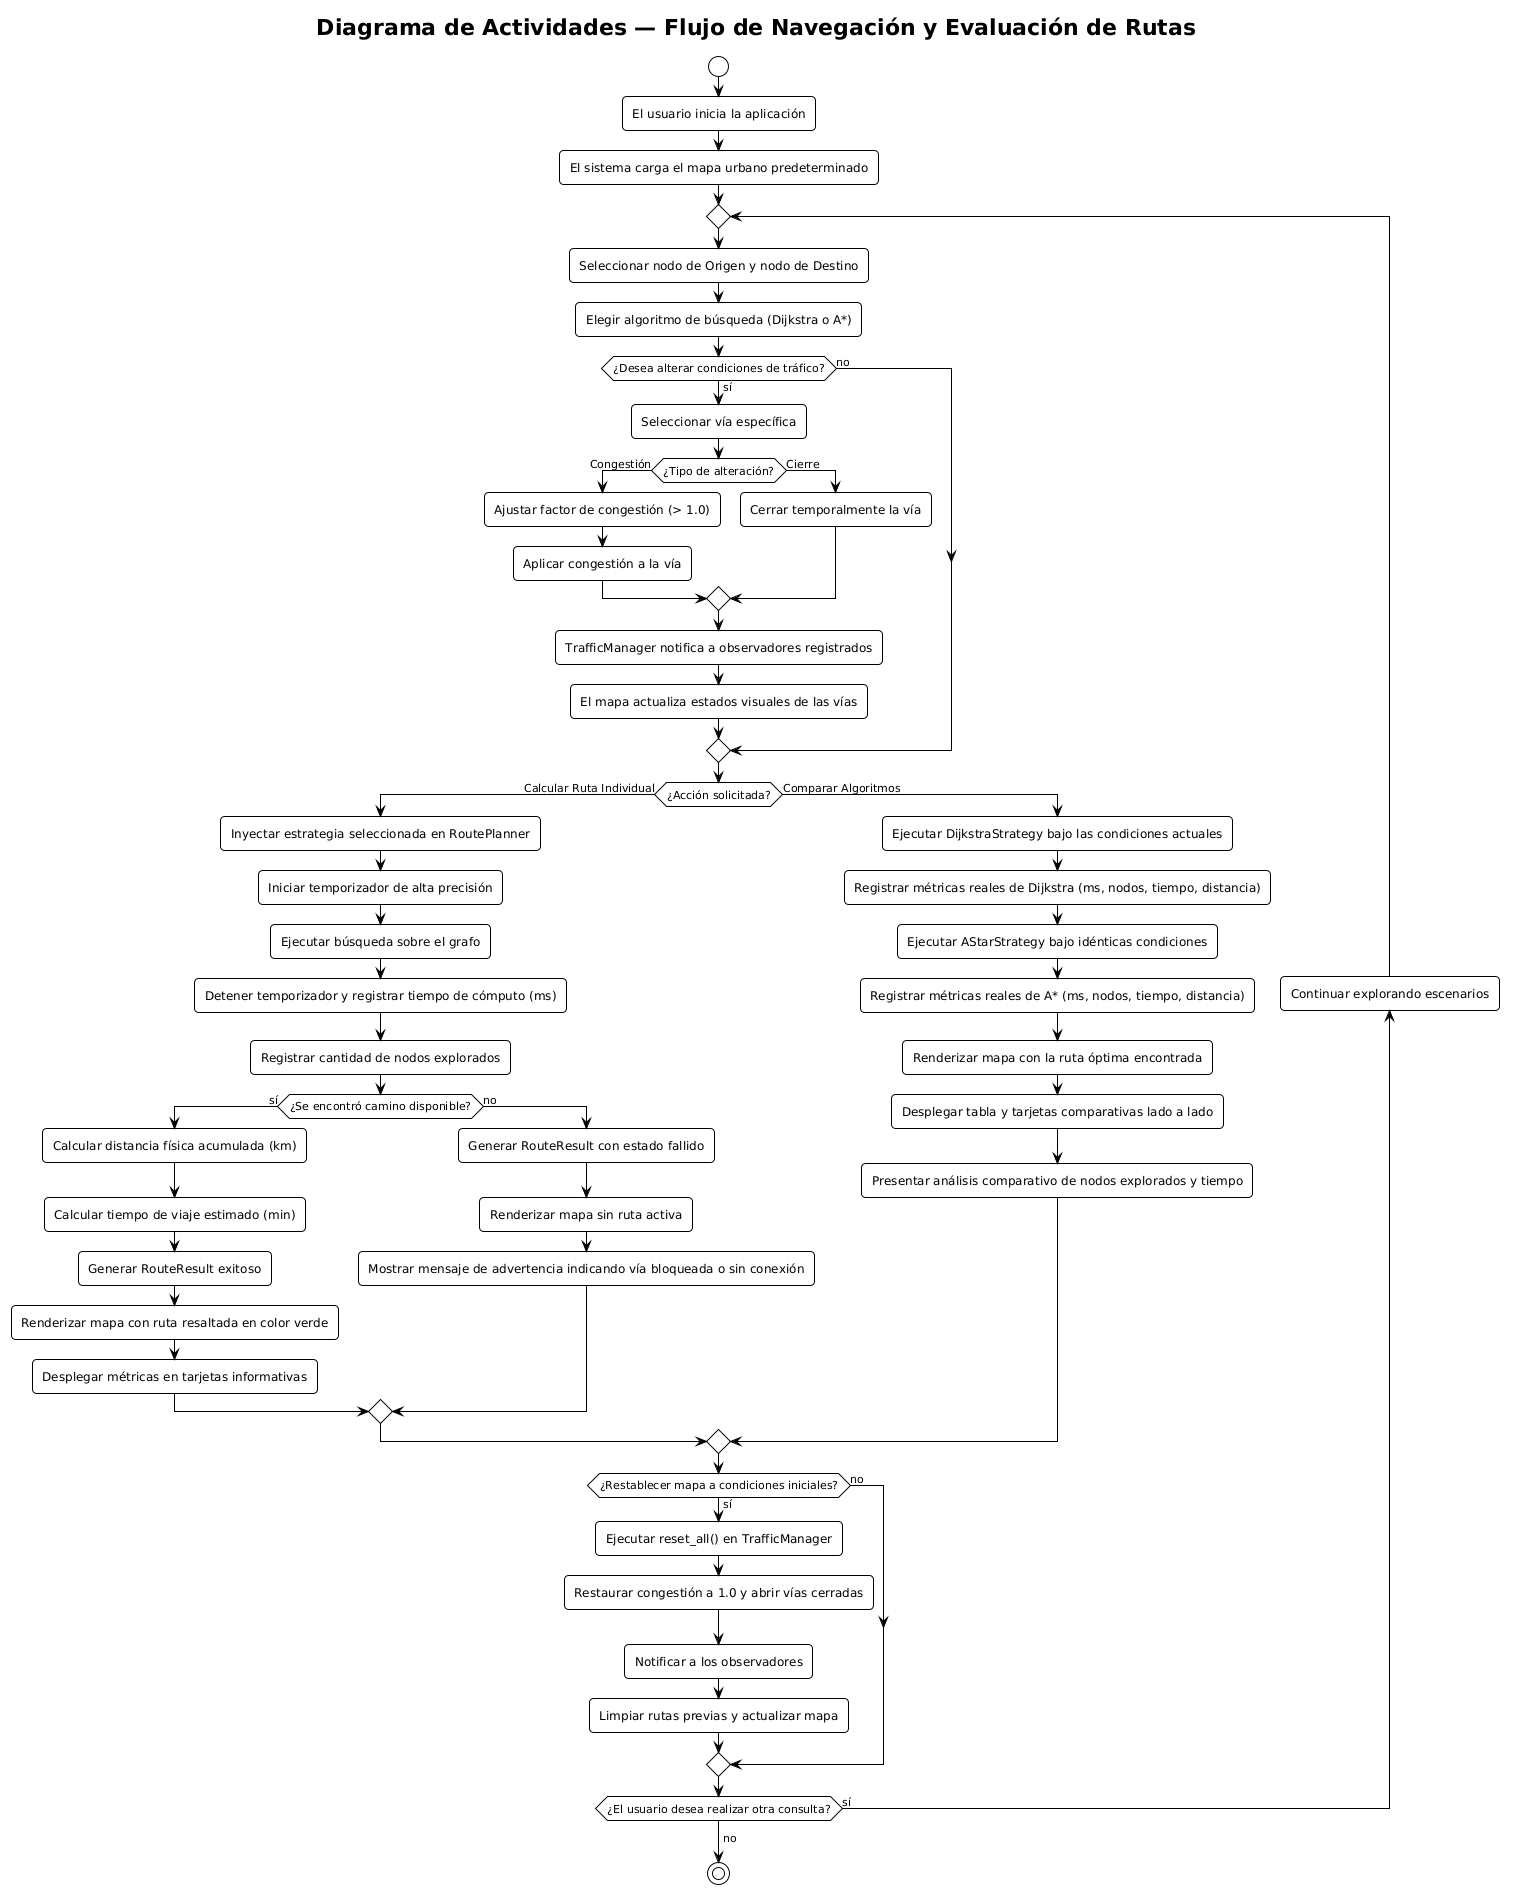

The diagram above was rendered by PlantUML. Its source (embedded in the PNG):
@startuml
!theme plain
skinparam shadowing false
skinparam defaultFontName Arial
skinparam roundCorner 8

title Diagrama de Actividades — Flujo de Navegación y Evaluación de Rutas

start

:El usuario inicia la aplicación;
:El sistema carga el mapa urbano predeterminado;

repeat
    :Seleccionar nodo de Origen y nodo de Destino;
    :Elegir algoritmo de búsqueda (Dijkstra o A*);

    if (¿Desea alterar condiciones de tráfico?) then (sí)
        :Seleccionar vía específica;
        if (¿Tipo de alteración?) then (Congestión)
            :Ajustar factor de congestión (> 1.0);
            :Aplicar congestión a la vía;
        else (Cierre)
            :Cerrar temporalmente la vía;
        endif
        :TrafficManager notifica a observadores registrados;
        :El mapa actualiza estados visuales de las vías;
    else (no)
    endif

    if (¿Acción solicitada?) then (Calcular Ruta Individual)
        :Inyectar estrategia seleccionada en RoutePlanner;
        :Iniciar temporizador de alta precisión;
        :Ejecutar búsqueda sobre el grafo;
        :Detener temporizador y registrar tiempo de cómputo (ms);
        :Registrar cantidad de nodos explorados;

        if (¿Se encontró camino disponible?) then (sí)
            :Calcular distancia física acumulada (km);
            :Calcular tiempo de viaje estimado (min);
            :Generar RouteResult exitoso;
            :Renderizar mapa con ruta resaltada en color verde;
            :Desplegar métricas en tarjetas informativas;
        else (no)
            :Generar RouteResult con estado fallido;
            :Renderizar mapa sin ruta activa;
            :Mostrar mensaje de advertencia indicando vía bloqueada o sin conexión;
        endif

    else (Comparar Algoritmos)
        :Ejecutar DijkstraStrategy bajo las condiciones actuales;
        :Registrar métricas reales de Dijkstra (ms, nodos, tiempo, distancia);
        :Ejecutar AStarStrategy bajo idénticas condiciones;
        :Registrar métricas reales de A* (ms, nodos, tiempo, distancia);
        :Renderizar mapa con la ruta óptima encontrada;
        :Desplegar tabla y tarjetas comparativas lado a lado;
        :Presentar análisis comparativo de nodos explorados y tiempo;
    endif

    if (¿Restablecer mapa a condiciones iniciales?) then (sí)
        :Ejecutar reset_all() en TrafficManager;
        :Restaurar congestión a 1.0 y abrir vías cerradas;
        :Notificar a los observadores;
        :Limpiar rutas previas y actualizar mapa;
    else (no)
    endif

backward:Continuar explorando escenarios;
repeat while (¿El usuario desea realizar otra consulta?) is (sí)
->no;

stop
@enduml